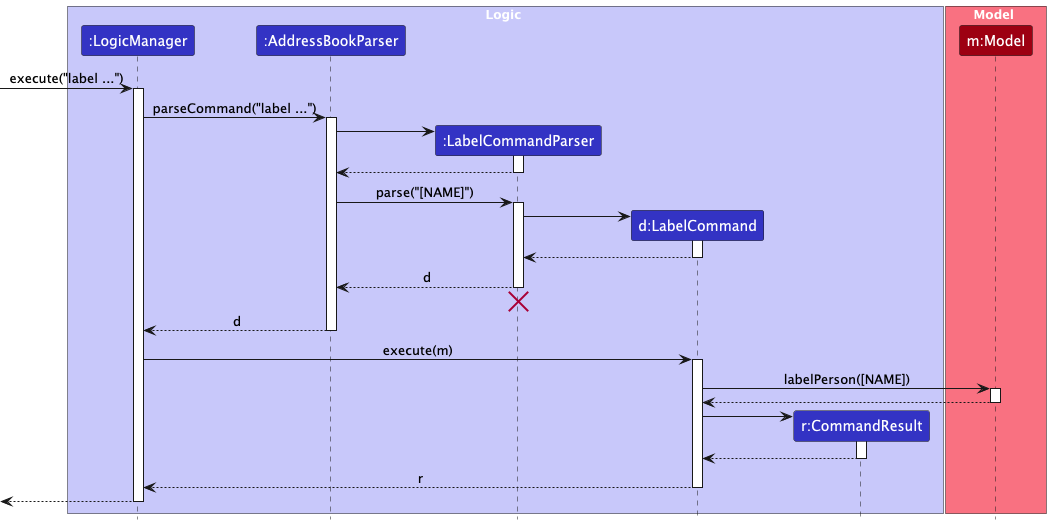

The diagram above was rendered by PlantUML. Its source (embedded in the PNG):
@startuml
!include style.puml
skinparam ArrowFontStyle plain

box Logic LOGIC_COLOR_T1
participant ":LogicManager" as LogicManager LOGIC_COLOR
participant ":AddressBookParser" as AddressBookParser LOGIC_COLOR
participant ":LabelCommandParser" as LabelCommandParser LOGIC_COLOR
participant "d:LabelCommand" as LabelCommand LOGIC_COLOR
participant "r:CommandResult" as CommandResult LOGIC_COLOR
end box

box Model MODEL_COLOR_T1
participant "m:Model" as Model MODEL_COLOR
end box

[-> LogicManager : execute("label ...")
activate LogicManager

LogicManager -> AddressBookParser : parseCommand("label ...")
activate AddressBookParser

create LabelCommandParser
AddressBookParser -> LabelCommandParser
activate LabelCommandParser

LabelCommandParser --> AddressBookParser
deactivate LabelCommandParser

AddressBookParser -> LabelCommandParser : parse("[NAME]")
activate LabelCommandParser

create LabelCommand
LabelCommandParser -> LabelCommand
activate LabelCommand

LabelCommand --> LabelCommandParser :
deactivate LabelCommand

LabelCommandParser --> AddressBookParser : d
deactivate LabelCommandParser
'Hidden arrow to position the destroy marker below the end of the activation bar.
LabelCommandParser -[hidden]-> AddressBookParser
destroy LabelCommandParser

AddressBookParser --> LogicManager : d
deactivate AddressBookParser

LogicManager -> LabelCommand : execute(m)
activate LabelCommand

LabelCommand -> Model : labelPerson([NAME])
activate Model

Model --> LabelCommand
deactivate Model

create CommandResult
LabelCommand -> CommandResult
activate CommandResult

CommandResult --> LabelCommand
deactivate CommandResult

LabelCommand --> LogicManager : r
deactivate LabelCommand

[<--LogicManager
deactivate LogicManager
@enduml